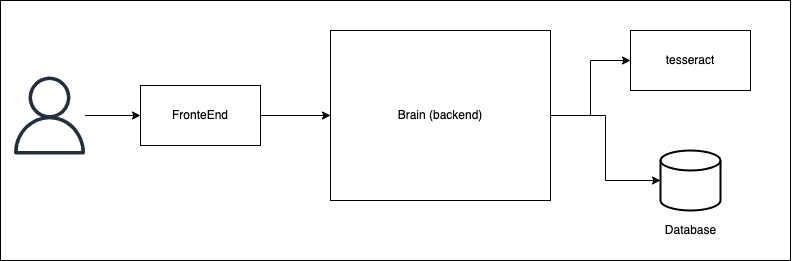

The diagram above was exported from draw.io. Its source (the exported page's mxGraphModel, read from the mxfile embedded in the PNG):
<mxGraphModel dx="1878" dy="682" grid="1" gridSize="10" guides="1" tooltips="1" connect="1" arrows="1" fold="1" page="1" pageScale="1" pageWidth="827" pageHeight="1169" math="0" shadow="0">
  <root>
    <mxCell id="0" />
    <mxCell id="1" parent="0" />
    <mxCell id="T27b8YNQaP2Ecs22w71h-17" value="" style="rounded=0;whiteSpace=wrap;html=1;" vertex="1" parent="1">
      <mxGeometry x="-70" y="230" width="790" height="260" as="geometry" />
    </mxCell>
    <mxCell id="T27b8YNQaP2Ecs22w71h-2" value="tesseract" style="rounded=0;whiteSpace=wrap;html=1;" vertex="1" parent="1">
      <mxGeometry x="560" y="260" width="120" height="60" as="geometry" />
    </mxCell>
    <mxCell id="T27b8YNQaP2Ecs22w71h-8" style="edgeStyle=orthogonalEdgeStyle;rounded=0;orthogonalLoop=1;jettySize=auto;html=1;" edge="1" parent="1" source="T27b8YNQaP2Ecs22w71h-3" target="T27b8YNQaP2Ecs22w71h-2">
      <mxGeometry relative="1" as="geometry" />
    </mxCell>
    <mxCell id="T27b8YNQaP2Ecs22w71h-10" style="edgeStyle=orthogonalEdgeStyle;rounded=0;orthogonalLoop=1;jettySize=auto;html=1;entryX=0;entryY=0.5;entryDx=0;entryDy=0;entryPerimeter=0;" edge="1" parent="1" source="T27b8YNQaP2Ecs22w71h-3" target="T27b8YNQaP2Ecs22w71h-9">
      <mxGeometry relative="1" as="geometry" />
    </mxCell>
    <mxCell id="T27b8YNQaP2Ecs22w71h-3" value="Brain (backend)" style="rounded=0;whiteSpace=wrap;html=1;" vertex="1" parent="1">
      <mxGeometry x="260" y="260" width="220" height="170" as="geometry" />
    </mxCell>
    <mxCell id="T27b8YNQaP2Ecs22w71h-19" value="" style="edgeStyle=orthogonalEdgeStyle;rounded=0;orthogonalLoop=1;jettySize=auto;html=1;" edge="1" parent="1" source="T27b8YNQaP2Ecs22w71h-5" target="T27b8YNQaP2Ecs22w71h-18">
      <mxGeometry relative="1" as="geometry" />
    </mxCell>
    <mxCell id="T27b8YNQaP2Ecs22w71h-5" value="" style="sketch=0;outlineConnect=0;fontColor=#232F3E;gradientColor=none;fillColor=#232F3D;strokeColor=none;dashed=0;verticalLabelPosition=bottom;verticalAlign=top;align=center;html=1;fontSize=12;fontStyle=0;aspect=fixed;pointerEvents=1;shape=mxgraph.aws4.user;" vertex="1" parent="1">
      <mxGeometry x="-60" y="306" width="78" height="78" as="geometry" />
    </mxCell>
    <mxCell id="T27b8YNQaP2Ecs22w71h-9" value="" style="strokeWidth=2;html=1;shape=mxgraph.flowchart.database;whiteSpace=wrap;" vertex="1" parent="1">
      <mxGeometry x="590" y="380" width="60" height="60" as="geometry" />
    </mxCell>
    <mxCell id="T27b8YNQaP2Ecs22w71h-11" value="Database" style="text;html=1;align=center;verticalAlign=middle;resizable=0;points=[];autosize=1;strokeColor=none;fillColor=none;" vertex="1" parent="1">
      <mxGeometry x="585" y="450" width="70" height="20" as="geometry" />
    </mxCell>
    <mxCell id="T27b8YNQaP2Ecs22w71h-20" value="" style="edgeStyle=orthogonalEdgeStyle;rounded=0;orthogonalLoop=1;jettySize=auto;html=1;" edge="1" parent="1" source="T27b8YNQaP2Ecs22w71h-18" target="T27b8YNQaP2Ecs22w71h-3">
      <mxGeometry relative="1" as="geometry" />
    </mxCell>
    <mxCell id="T27b8YNQaP2Ecs22w71h-18" value="FronteEnd" style="rounded=0;whiteSpace=wrap;html=1;" vertex="1" parent="1">
      <mxGeometry x="70" y="315" width="120" height="60" as="geometry" />
    </mxCell>
  </root>
</mxGraphModel>